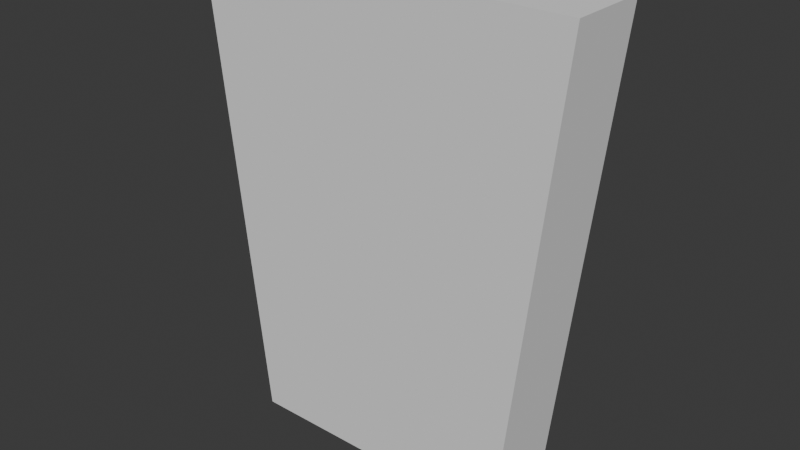 # Source: Bottles.blend  (saved by Blender 4.5.88; exported with 4.5.12 LTS)
import bpy
from mathutils import Matrix  # noqa: F401  (used for matrix-valued properties, if any)

bpy.ops.wm.read_factory_settings(use_empty=True)
scene = bpy.context.scene
scene.name = 'Scene'

# ---- collections
col_collection = bpy.data.collections.new('Collection'); scene.collection.children.link(col_collection)

# ---- world
world_world = bpy.data.worlds.new('World'); scene.world = world_world
world_world.use_nodes = True; world_world.node_tree.nodes.clear()
_N = world_world.node_tree.nodes; _L = world_world.node_tree.links
n0 = _N.new('ShaderNodeOutputWorld'); n0.name = 'World Output'; n0.location = (200, 100)
n1 = _N.new('ShaderNodeBackground'); n1.name = 'Background'; n1.location = (-200, 100)
n1.inputs[0].default_value = (0.05088, 0.05088, 0.05088, 1.0)
_L.new(n1.outputs[0], n0.inputs[0])
n0.is_active_output = True
world_world.color = (0.05088, 0.05088, 0.05088)
world_world.sun_shadow_jitter_overblur = 0.0

# ---- meshes
me_cube_001 = bpy.data.meshes.new('Cube.001')
me_cube_001.from_pydata([(-1.0, -1.0, -1.0), (-1.379, -1.0, 10.79), (-1.0, 1.0, -1.0), (-1.379, 1.0, 10.79), (1.0, -1.0, -1.0), (1.379, -1.0, 10.79), (1.0, 1.0, -1.0), (1.379, 1.0, 10.79)], [], [(0, 1, 3, 2), (2, 3, 7, 6), (6, 7, 5, 4), (4, 5, 1, 0), (2, 6, 4, 0), (7, 3, 1, 5)])
_uv = me_cube_001.uv_layers.new(name='UVMap')
_uv.uv.foreach_set('vector', [0.375, 0.0, 0.625, 0.0, 0.625, 0.25, 0.375, 0.25, 0.375, 0.25, 0.625, 0.25, 0.625, 0.5, 0.375, 0.5, 0.375, 0.5, 0.625, 0.5, 0.625, 0.75, 0.375, 0.75, 0.375, 0.75, 0.625, 0.75, 0.625, 1.0, 0.375, 1.0, 0.125, 0.5, 0.375, 0.5, 0.375, 0.75, 0.125, 0.75, 0.625, 0.5, 0.875, 0.5, 0.875, 0.75, 0.625, 0.75])
me_cube_001.update()

# ---- objects
ob_empty = bpy.data.objects.new('Empty', None)
ob_cube = bpy.data.objects.new('Cube', me_cube_001)

# ---- transforms, parenting, visibility, modifiers, constraints
ob_empty.location = (0.0, 37.85, 8.947)
ob_empty.rotation_euler = (1.571, -0.0, -0.0)
ob_empty.scale = (3.798, 3.798, 3.798)
ob_empty.empty_display_type = 'IMAGE'
ob_empty.empty_display_size = 5.0
ob_cube.location = (-0.2033, 0.0, 1.163)
ob_cube.scale = (3.478, 1.0, 1.0)

# ---- collection membership
col_collection.objects.link(ob_empty)
col_collection.objects.link(ob_cube)

# ---- scene / render settings (as saved in the file)
scene.frame_start = 1; scene.frame_end = 250; scene.frame_set(1)
scene.render.engine = 'BLENDER_EEVEE_NEXT'
bpy.context.view_layer.update()

# ---- added for rendering (the .blend has no active camera and no usable light): camera, sun
cam_auto = bpy.data.cameras.new('AutoCamera')
cam_auto.lens = 50.0
cam_auto.sensor_width = 36.0
cam_auto.clip_end = 1000.0
ob_auto_camera = bpy.data.objects.new('AutoCamera', cam_auto)
scene.collection.objects.link(ob_auto_camera)
ob_auto_camera.location = (13.981, -17.0212, 17.4069)
ob_auto_camera.rotation_euler = (1.09748, -7.21219e-08, 0.694738)
scene.camera = ob_auto_camera
light_auto_sun = bpy.data.lights.new('AutoSun', 'SUN')
light_auto_sun.energy = 3.0
light_auto_sun.angle = 0.0523599
ob_auto_sun = bpy.data.objects.new('AutoSun', light_auto_sun)
scene.collection.objects.link(ob_auto_sun)
ob_auto_sun.rotation_euler = (0.872665, 0.174533, 0.523599)
bpy.context.view_layer.update()
